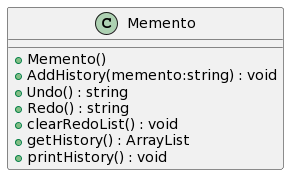

The diagram above was rendered by PlantUML. Its source (embedded in the PNG):
@startuml
class Memento {
    + Memento()
    + AddHistory(memento:string) : void
    + Undo() : string
    + Redo() : string
    + clearRedoList() : void
    + getHistory() : ArrayList
    + printHistory() : void
}
@enduml